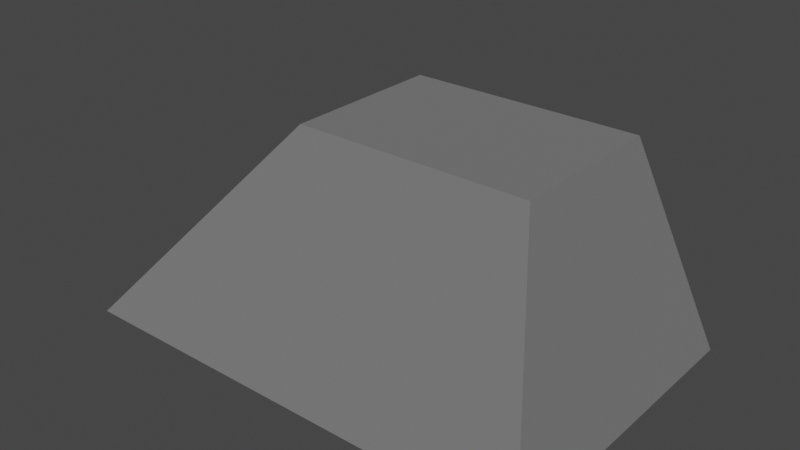 # Source: barikada1.blend  (saved by Blender 2.90.8; exported with 4.5.12 LTS)
import bpy
from mathutils import Matrix  # noqa: F401  (used for matrix-valued properties, if any)

bpy.ops.wm.read_factory_settings(use_empty=True)
scene = bpy.context.scene
scene.name = 'Scene'

# ---- collections
col_collection = bpy.data.collections.new('Collection'); scene.collection.children.link(col_collection)

# ---- materials (node trees are filled in below, after node groups)
mat_material_002 = bpy.data.materials.new('Material.002')
mat_material_002.use_transparent_shadow = False

# ---- material node trees
mat_material_002.use_nodes = True; mat_material_002.node_tree.nodes.clear()
_N = mat_material_002.node_tree.nodes; _L = mat_material_002.node_tree.links
n0 = _N.new('ShaderNodeBsdfPrincipled'); n0.name = 'Principled BSDF'; n0.location = (10, 300)
n0.distribution = 'GGX'
n0.subsurface_method = 'BURLEY'
n0.inputs[0].default_value = (0.1746, 0.1746, 0.1746, 1.0)
n0.inputs[2].default_value = 1.0
n0.inputs[3].default_value = 1.45
n0.inputs[27].default_value = (0.0, 0.0, 0.0, 1.0)
n0.inputs[28].default_value = 1.0
n1 = _N.new('ShaderNodeOutputMaterial'); n1.name = 'Material Output'; n1.location = (300, 300)
_L.new(n0.outputs[0], n1.inputs[0])
n1.is_active_output = True

# ---- world
world_world = bpy.data.worlds.new('World'); scene.world = world_world
world_world.use_nodes = True; world_world.node_tree.nodes.clear()
_N = world_world.node_tree.nodes; _L = world_world.node_tree.links
n0 = _N.new('ShaderNodeOutputWorld'); n0.name = 'World Output'; n0.location = (300, 300)
n1 = _N.new('ShaderNodeBackground'); n1.name = 'Background'; n1.location = (10, 300)
n1.inputs[0].default_value = (0.05088, 0.05088, 0.05088, 1.0)
_L.new(n1.outputs[0], n0.inputs[0])
n0.is_active_output = True
world_world.color = (0.05088, 0.05088, 0.05088)
world_world.use_sun_shadow = False
world_world.sun_shadow_jitter_overblur = 0.0

# ---- meshes
me_cube_043 = bpy.data.meshes.new('Cube.043')
me_cube_043.from_pydata([(-1.006, -1.297, -1.261), (-0.5075, -0.945, -0.03943), (-1.006, 1.802, -1.261), (-0.5075, 0.5199, -0.03943), (1.006, -1.297, -1.261), (0.5075, -0.945, -0.03943), (1.006, 1.802, -1.261), (0.5075, 0.5199, -0.03943)], [], [(1, 3, 2, 0), (3, 7, 6, 2), (7, 5, 4, 6), (5, 1, 0, 4), (0, 2, 6, 4), (5, 7, 3, 1)])
_uv = me_cube_043.uv_layers.new(name='UVMap')
_uv.uv.foreach_set('vector', [0.3975, 0.3982, 0.4001, 0.6061, 0.06477, 0.8321, 0.05841, 0.3229, 0.5762, 0.6479, 0.5762, 0.473, 0.8303, 0.3056, 0.8303, 0.8153, 0.5966, 0.5248, 0.4076, 0.5265, 0.3317, 0.05827, 0.7946, 0.05397, 0.1841, 0.4177, 0.2881, 0.4177, 0.3876, 0.992, 0.08458, 0.992, 0.08757, 0.9928, 0.08757, 0.4666, 0.3556, 0.4666, 0.3556, 0.9928, 0.4131, 0.5147, 0.6008, 0.5147, 0.6008, 0.7603, 0.4131, 0.7603])
me_cube_043.materials.append(mat_material_002)
me_cube_043.use_remesh_preserve_volume = False
me_cube_043.use_remesh_preserve_attributes = False
me_cube_043.use_mirror_vertex_groups = False
me_cube_043.update()

# ---- objects
ob_cube_003 = bpy.data.objects.new('Cube.003', me_cube_043)

# ---- transforms, parenting, visibility, modifiers, constraints
ob_cube_003.location = (0.0, 0.0, 1.0)
ob_cube_003.rotation_euler = (0.0, -0.0, 1.571)
ob_cube_003.scale = (0.6296, 0.6296, 0.7381)
ob_cube_003.lineart.crease_threshold = 0.0

# ---- collection membership
col_collection.objects.link(ob_cube_003)

# ---- scene / render settings (as saved in the file)
scene.frame_start = 1; scene.frame_end = 250; scene.frame_set(1)
scene.render.engine = 'BLENDER_EEVEE_NEXT'
scene.cycles.use_denoising = False
scene.cycles.samples = 128
scene.cycles.sampling_pattern = 'TABULATED_SOBOL'
scene.cycles.use_adaptive_sampling = False
scene.cycles.use_light_tree = False
scene.view_settings.view_transform = 'Filmic'
bpy.context.view_layer.update()

# ---- added for rendering (the .blend has no active camera and no usable light): camera, sun
cam_auto = bpy.data.cameras.new('AutoCamera')
cam_auto.lens = 50.0
cam_auto.sensor_width = 36.0
cam_auto.clip_end = 1000.0
ob_auto_camera = bpy.data.objects.new('AutoCamera', cam_auto)
scene.collection.objects.link(ob_auto_camera)
ob_auto_camera.location = (2.14979, -2.77051, 2.3671)
ob_auto_camera.rotation_euler = (1.09748, -7.21219e-08, 0.694738)
scene.camera = ob_auto_camera
light_auto_sun = bpy.data.lights.new('AutoSun', 'SUN')
light_auto_sun.energy = 3.0
light_auto_sun.angle = 0.0523599
ob_auto_sun = bpy.data.objects.new('AutoSun', light_auto_sun)
scene.collection.objects.link(ob_auto_sun)
ob_auto_sun.rotation_euler = (0.872665, 0.174533, 0.523599)
bpy.context.view_layer.update()
